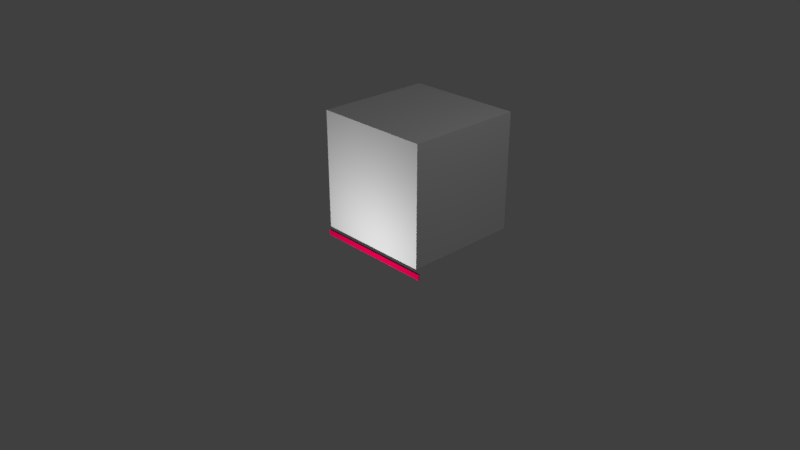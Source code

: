 # Source: healthbar.blend  (saved by Blender 2.79.0; exported with 4.5.12 LTS)
import bpy
from mathutils import Matrix  # noqa: F401  (used for matrix-valued properties, if any)

bpy.ops.wm.read_factory_settings(use_empty=True)
scene = bpy.context.scene
scene.name = 'Scene'

# ---- collections
col_collection_1 = bpy.data.collections.new('Collection 1'); scene.collection.children.link(col_collection_1)

# ---- materials (node trees are filled in below, after node groups)
mat_front = bpy.data.materials.new('front')
mat_front.alpha_threshold = 0.0
mat_front.use_transparent_shadow = False
mat_front.diffuse_color = (0.8, 0.0, 0.08571, 1.0)
mat_front.roughness = 0.5
mat_front.specular_intensity = 0.0
mat_plate = bpy.data.materials.new('plate')
mat_plate.alpha_threshold = 0.0
mat_plate.use_transparent_shadow = False
mat_plate.diffuse_color = (0.3832, 0.354, 0.3415, 1.0)
mat_plate.roughness = 0.5
mat_plate.specular_intensity = 0.0
mat_back = bpy.data.materials.new('back')
mat_back.alpha_threshold = 0.0
mat_back.use_transparent_shadow = False
mat_back.diffuse_color = (0.0, 0.0, 0.0, 1.0)
mat_back.roughness = 0.5
mat_back.specular_intensity = 0.0

# ---- material node trees

# ---- world
world_world = bpy.data.worlds.new('World'); scene.world = world_world
world_world.color = (0.05088, 0.05088, 0.05088)
world_world.use_sun_shadow = False
world_world.sun_shadow_jitter_overblur = 0.0
world_world.cycles.sampling_method = 'MANUAL'

# ---- cameras
cam_camera = bpy.data.cameras.new('Camera')
cam_camera.clip_end = 100.0
cam_camera.lens = 35.0
cam_camera.sensor_width = 32.0
cam_camera.sensor_height = 18.0
cam_camera.ortho_scale = 7.314
cam_camera.dof.focus_distance = 0.0
cam_camera.dof.aperture_fstop = 128.0

# ---- lights
light_point = bpy.data.lights.new('Point', 'POINT')
light_point.transmission_factor = 0.0
light_point.energy = 100.0
light_point.shadow_buffer_clip_start = 0.5
light_point.shadow_soft_size = 0.1
light_point.shadow_maximum_resolution = 0.006
light_point.use_absolute_resolution = True
light_lamp = bpy.data.lights.new('Lamp', 'POINT')
light_lamp.transmission_factor = 0.0
light_lamp.cutoff_distance = 30.0
light_lamp.energy = 100.0
light_lamp.shadow_buffer_clip_start = 1.001
light_lamp.shadow_soft_size = 0.1
light_lamp.shadow_maximum_resolution = 0.006
light_lamp.use_absolute_resolution = True

# ---- meshes
me_cube_002 = bpy.data.meshes.new('Cube.002')
me_cube_002.from_pydata([(-1.0, -1.0, -1.0), (-1.0, -1.0, 1.0), (-1.0, 1.0, -1.0), (-1.0, 1.0, 1.0), (1.0, -1.0, -1.0), (1.0, -1.0, 1.0), (1.0, 1.0, -1.0), (1.0, 1.0, 1.0)], [], [(0, 1, 3, 2), (2, 3, 7, 6), (6, 7, 5, 4), (4, 5, 1, 0), (2, 6, 4, 0), (7, 3, 1, 5)])
me_cube_002.use_remesh_preserve_volume = False
me_cube_002.use_remesh_preserve_attributes = False
me_cube_002.use_mirror_vertex_groups = False
me_cube_002.update()
me_plane_006 = bpy.data.meshes.new('Plane.006')
me_plane_006.from_pydata([(-0.7964, -0.9808, 0.00927), (0.7964, -0.9808, 0.00927), (-0.7964, 0.9808, 0.003696), (0.7964, 0.9808, 0.003696)], [], [(0, 1, 3, 2)])
me_plane_006.materials.append(mat_front)
me_plane_006.use_remesh_preserve_volume = False
me_plane_006.use_remesh_preserve_attributes = False
me_plane_006.use_mirror_vertex_groups = False
me_plane_006.update()
me_plane_004 = bpy.data.meshes.new('Plane.004')
me_plane_004.from_pydata([(-0.7964, -0.9807, 0.02596), (0.7964, -0.9807, 0.02596), (-0.7964, 0.9809, 0.02039), (0.7964, 0.9809, 0.02039)], [], [(0, 1, 3, 2)])
me_plane_004.materials.append(mat_plate)
me_plane_004.use_remesh_preserve_volume = False
me_plane_004.use_remesh_preserve_attributes = False
me_plane_004.use_mirror_vertex_groups = False
me_plane_004.update()
me_plane_003 = bpy.data.meshes.new('Plane.003')
me_plane_003.from_pydata([(-1.0, -0.9999, 0.02432), (1.0, -0.9999, 0.02432), (-1.0, 1.0, 0.01844), (1.0, 1.0, 0.01844)], [], [(0, 1, 3, 2)])
me_plane_003.materials.append(mat_back)
me_plane_003.use_remesh_preserve_volume = False
me_plane_003.use_remesh_preserve_attributes = False
me_plane_003.use_mirror_vertex_groups = False
me_plane_003.update()

# ---- objects
ob_cube = bpy.data.objects.new('Cube', me_cube_002)
ob_bar = bpy.data.objects.new('bar', me_plane_006)
ob_plate = bpy.data.objects.new('plate', me_plane_004)
ob_back = bpy.data.objects.new('back', me_plane_003)
ob_point = bpy.data.objects.new('Point', light_point)
ob_lamp = bpy.data.objects.new('Lamp', light_lamp)
ob_camera = bpy.data.objects.new('Camera', cam_camera)

# ---- transforms, parenting, visibility, modifiers, constraints
ob_cube.location = (-0.05084, 0.9123, 0.8746)
ob_cube.scale = (0.8257, 0.8257, 0.8257)
ob_cube.lineart.crease_threshold = 0.0
ob_bar.location = (-0.03238, 0.08488, -0.04187)
ob_bar.rotation_euler = (1.575, 1.571, 0.0)
ob_bar.scale = (-0.04866, 0.8817, 1.251)
ob_bar.lineart.crease_threshold = 0.0
ob_plate.location = (-0.0378, 0.1244, -0.05025)
ob_plate.rotation_euler = (1.575, 1.571, 0.0)
ob_plate.scale = (-0.04737, 0.8583, 1.218)
ob_plate.lineart.crease_threshold = 0.0
ob_back.location = (-0.0378, 0.1244, -0.05025)
ob_back.rotation_euler = (1.575, 1.571, 0.0)
ob_back.scale = (-0.04737, 0.8583, 1.218)
ob_back.lineart.crease_threshold = 0.0
ob_point.location = (0.1048, -1.6, 0.05364)
ob_point.lineart.crease_threshold = 0.0
ob_lamp.location = (4.076, 1.005, 5.904)
ob_lamp.rotation_euler = (0.6503, 0.05522, 1.866)
ob_lamp.lock_rotations_4d = False
ob_lamp.empty_display_type = 'ARROWS'
ob_lamp.color = (0.0, 0.0, 0.0, 0.0)
ob_lamp.lineart.crease_threshold = 0.0
ob_camera.location = (7.481, -6.508, 5.344)
ob_camera.rotation_euler = (1.109, -0.0, 0.8149)
ob_camera.lock_rotations_4d = False
ob_camera.empty_display_type = 'ARROWS'
ob_camera.color = (0.0, 0.0, 0.0, 0.0)
ob_camera.display_type = 'WIRE'
ob_camera.lineart.crease_threshold = 0.0

# ---- collection membership
col_collection_1.objects.link(ob_cube)
col_collection_1.objects.link(ob_bar)
col_collection_1.objects.link(ob_plate)
col_collection_1.objects.link(ob_back)
col_collection_1.objects.link(ob_point)
col_collection_1.objects.link(ob_lamp)
col_collection_1.objects.link(ob_camera)

# ---- scene / render settings (as saved in the file)
scene.camera = ob_camera
scene.frame_start = 0; scene.frame_end = 100; scene.frame_set(0)
scene.render.engine = 'BLENDER_EEVEE_NEXT'
scene.render.resolution_percentage = 50
scene.render.dither_intensity = 0.0
scene.cycles.use_denoising = False
scene.cycles.samples = 128
scene.cycles.sampling_pattern = 'TABULATED_SOBOL'
scene.cycles.use_adaptive_sampling = False
scene.cycles.use_light_tree = False
scene.cycles.blur_glossy = 0.0
scene.cycles.sample_clamp_indirect = 0.0
scene.view_settings.view_transform = 'Standard'
bpy.context.view_layer.update()
